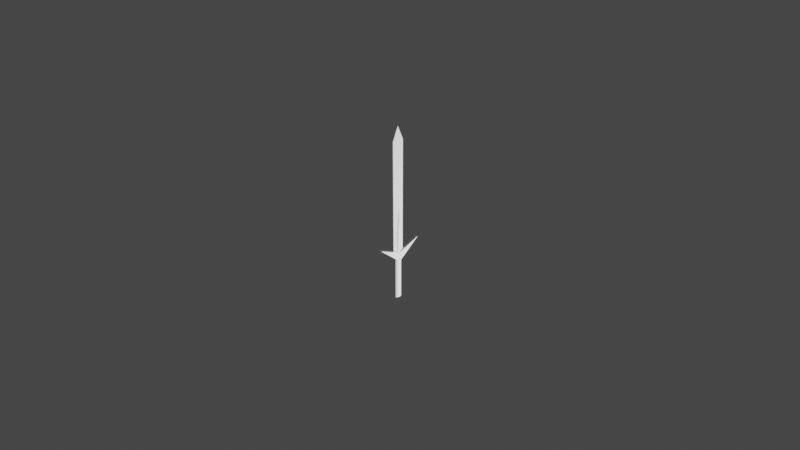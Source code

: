 # Source: Sword.blend  (saved by Blender 2.83.19; exported with 4.5.12 LTS)
import bpy
from mathutils import Matrix  # noqa: F401  (used for matrix-valued properties, if any)

bpy.ops.wm.read_factory_settings(use_empty=True)
scene = bpy.context.scene
scene.name = 'Scene'

# ---- collections
col_collection = bpy.data.collections.new('Collection'); scene.collection.children.link(col_collection)

# ---- world
world_world = bpy.data.worlds.new('World'); scene.world = world_world
world_world.use_nodes = True; world_world.node_tree.nodes.clear()
_N = world_world.node_tree.nodes; _L = world_world.node_tree.links
n0 = _N.new('ShaderNodeOutputWorld'); n0.name = 'World Output'; n0.location = (300, 300)
n1 = _N.new('ShaderNodeBackground'); n1.name = 'Background'; n1.location = (10, 300)
n1.inputs[0].default_value = (0.05088, 0.05088, 0.05088, 1.0)
_L.new(n1.outputs[0], n0.inputs[0])
n0.is_active_output = True
world_world.color = (0.05088, 0.05088, 0.05088)
world_world.use_sun_shadow = False
world_world.sun_shadow_jitter_overblur = 0.0

# ---- cameras
cam_camera = bpy.data.cameras.new('Camera')
cam_camera.clip_end = 100.0
cam_camera.ortho_scale = 7.314

# ---- lights
light_light = bpy.data.lights.new('Light', 'POINT')
light_light.transmission_factor = 0.0
light_light.energy = 1229.0
light_light.shadow_soft_size = 1.21
light_light.shadow_maximum_resolution = 0.006
light_light.use_absolute_resolution = True

# ---- meshes
me_cube_001 = bpy.data.meshes.new('Cube.001')
me_cube_001.from_pydata([(0.2232, -0.7044, -1.375), (0.2232, -0.7044, 0.5492), (0.2232, 1.296, -1.377), (0.2232, 1.296, 0.5517), (-0.2232, -0.7044, -1.375), (-0.2232, -0.7044, 0.5492), (-0.2232, 1.296, -1.377), (-0.2232, 1.296, 0.5517), (0.08628, 0.3135, -1.611), (1.008, 0.2989, 0.785), (-0.08628, 0.3135, -1.611), (-1.008, 0.2989, 0.785), (0.0, 1.375, -1.395), (0.0, 1.314, 0.5697), (0.0, -0.8043, -1.393), (0.0, -0.7231, 0.5672), (0.0, 0.299, 0.8074), (0.0, 0.299, -1.645)], [], [(8, 9, 3, 2), (12, 13, 7, 6), (10, 11, 5, 4), (14, 15, 1, 0), (17, 10, 4, 14), (16, 9, 1, 15), (13, 3, 9, 16), (12, 6, 10, 17), (6, 7, 11, 10), (0, 1, 9, 8), (2, 12, 17, 8), (7, 13, 16, 11), (11, 16, 15, 5), (8, 17, 14, 0), (4, 5, 15, 14), (2, 3, 13, 12)])
_uv = me_cube_001.uv_layers.new(name='UVMap')
_uv.uv.foreach_set('vector', [0.375, 0.125, 0.625, 0.125, 0.625, 0.25, 0.375, 0.25, 0.375, 0.375, 0.625, 0.375, 0.625, 0.5, 0.375, 0.5, 0.375, 0.625, 0.625, 0.625, 0.625, 0.75, 0.375, 0.75, 0.375, 0.875, 0.625, 0.875, 0.625, 1.0, 0.375, 1.0, 0.25, 0.625, 0.375, 0.625, 0.375, 0.75, 0.25, 0.75, 0.75, 0.625, 0.875, 0.625, 0.875, 0.75, 0.75, 0.75, 0.75, 0.5, 0.875, 0.5, 0.875, 0.625, 0.75, 0.625, 0.25, 0.5, 0.375, 0.5, 0.375, 0.625, 0.25, 0.625, 0.375, 0.5, 0.625, 0.5, 0.625, 0.625, 0.375, 0.625, 0.375, 0.0, 0.625, 0.0, 0.625, 0.125, 0.375, 0.125, 0.125, 0.5, 0.25, 0.5, 0.25, 0.625, 0.125, 0.625, 0.625, 0.5, 0.75, 0.5, 0.75, 0.625, 0.625, 0.625, 0.625, 0.625, 0.75, 0.625, 0.75, 0.75, 0.625, 0.75, 0.125, 0.625, 0.25, 0.625, 0.25, 0.75, 0.125, 0.75, 0.375, 0.75, 0.625, 0.75, 0.625, 0.875, 0.375, 0.875, 0.375, 0.25, 0.625, 0.25, 0.625, 0.375, 0.375, 0.375])
me_cube_001.materials.append(None)
me_cube_001.use_remesh_fix_poles = True
me_cube_001.use_remesh_preserve_attributes = False
me_cube_001.use_mirror_x = True
me_cube_001.use_mirror_y = True
me_cube_001.use_mirror_z = True
me_cube_001.update()
me_cube_002 = bpy.data.meshes.new('Cube.002')
me_cube_002.from_pydata([(-72.47, -6.553, -1.626), (-72.47, -6.553, -1.733), (-72.47, -38.83, -1.57), (-72.47, -38.83, -1.733), (234.0, -6.553, -1.626), (234.0, -6.553, -1.733), (234.0, -38.83, -1.57), (234.0, -38.83, -1.733), (-53.85, -22.57, 4.722), (-53.85, -22.57, 1.471), (252.6, -22.57, 4.722), (252.6, -22.57, 1.471)], [], [(8, 9, 3, 2), (2, 3, 7, 6), (10, 11, 5, 4), (4, 5, 1, 0), (8, 10, 4, 0), (11, 9, 1, 5), (7, 3, 9, 11), (2, 6, 10, 8), (6, 7, 11, 10), (0, 1, 9, 8)])
_uv = me_cube_002.uv_layers.new(name='UVMap')
_uv.uv.foreach_set('vector', [0.375, 0.125, 0.625, 0.125, 0.625, 0.25, 0.375, 0.25, 0.375, 0.25, 0.625, 0.25, 0.625, 0.5, 0.375, 0.5, 0.375, 0.625, 0.625, 0.625, 0.625, 0.75, 0.6167, 0.75, 0.6167, 0.75, 0.625, 0.75, 0.625, 1.0, 0.6167, 1.0, 0.125, 0.625, 0.375, 0.625, 0.6167, 0.75, 0.1256, 0.7547, 0.625, 0.625, 0.875, 0.625, 0.875, 0.75, 0.625, 0.75, 0.625, 0.5, 0.875, 0.5, 0.875, 0.625, 0.625, 0.625, 0.125, 0.5, 0.375, 0.5, 0.375, 0.625, 0.125, 0.625, 0.375, 0.5, 0.625, 0.5, 0.625, 0.625, 0.375, 0.625, 0.6167, 0.0, 0.625, 0.0, 0.625, 0.125, 0.375, 0.125])
me_cube_002.use_remesh_fix_poles = True
me_cube_002.use_remesh_preserve_attributes = False
me_cube_002.use_mirror_x = True
me_cube_002.update()
me_cube_003 = bpy.data.meshes.new('Cube.003')
me_cube_003.from_pydata([(-188.7, -20.29, -8.866), (-188.7, -20.29, -12.06), (-188.7, -26.75, -8.866), (-188.7, -26.75, -12.06), (401.0, -20.29, -8.866), (401.0, -20.29, -12.06), (401.0, -26.75, -8.866), (401.0, -26.75, -12.06), (-188.7, -23.52, -8.866), (-188.7, -23.52, -15.71), (401.0, -23.52, -8.866), (401.0, -23.52, -15.71)], [], [(8, 9, 3, 2), (2, 3, 7, 6), (10, 11, 5, 4), (4, 5, 1, 0), (8, 10, 4, 0), (11, 9, 1, 5), (7, 3, 9, 11), (2, 6, 10, 8), (6, 7, 11, 10), (0, 1, 9, 8)])
_uv = me_cube_003.uv_layers.new(name='UVMap')
_uv.uv.foreach_set('vector', [0.375, 0.125, 0.625, 0.125, 0.625, 0.25, 0.375, 0.25, 0.375, 0.25, 0.625, 0.25, 0.625, 0.5, 0.375, 0.5, 0.375, 0.625, 0.625, 0.625, 0.625, 0.75, 0.375, 0.75, 0.375, 0.75, 0.625, 0.75, 0.625, 1.0, 0.375, 1.0, 0.125, 0.625, 0.375, 0.625, 0.375, 0.75, 0.125, 0.75, 0.625, 0.625, 0.875, 0.625, 0.875, 0.75, 0.625, 0.75, 0.625, 0.5, 0.875, 0.5, 0.875, 0.625, 0.625, 0.625, 0.125, 0.5, 0.375, 0.5, 0.375, 0.625, 0.125, 0.625, 0.375, 0.5, 0.625, 0.5, 0.625, 0.625, 0.375, 0.625, 0.375, 0.0, 0.625, 0.0, 0.625, 0.125, 0.375, 0.125])
me_cube_003.use_remesh_fix_poles = True
me_cube_003.use_remesh_preserve_attributes = False
me_cube_003.use_mirror_vertex_groups = False
me_cube_003.update()
me_cylinder = bpy.data.meshes.new('Cylinder')
me_cylinder.from_pydata([(0.0, 0.1, -1.0), (0.0, 0.1, 1.0), (0.05406, 0.08413, -1.0), (0.05406, 0.08413, 1.0), (0.09096, 0.04154, -1.0), (0.09096, 0.04154, 1.0), (0.09898, -0.01423, -1.0), (0.09898, -0.01423, 1.0), (0.07557, -0.06549, -1.0), (0.07557, -0.06549, 1.0), (0.02817, -0.09595, -1.0), (0.02817, -0.09595, 1.0), (-0.02817, -0.09595, -1.0), (-0.02817, -0.09595, 1.0), (-0.07557, -0.06549, -1.0), (-0.07557, -0.06549, 1.0), (-0.09898, -0.01423, -1.0), (-0.09898, -0.01423, 1.0), (-0.09096, 0.04154, -1.0), (-0.09096, 0.04154, 1.0), (-0.05406, 0.08413, -1.0), (-0.05406, 0.08413, 1.0)], [], [(0, 1, 3, 2), (2, 3, 5, 4), (4, 5, 7, 6), (6, 7, 9, 8), (8, 9, 11, 10), (10, 11, 13, 12), (12, 13, 15, 14), (14, 15, 17, 16), (16, 17, 19, 18), (3, 1, 21, 19, 17, 15, 13, 11, 9, 7, 5), (18, 19, 21, 20), (20, 21, 1, 0), (0, 2, 4, 6, 8, 10, 12, 14, 16, 18, 20)])
_uv = me_cylinder.uv_layers.new(name='UVMap')
_uv.uv.foreach_set('vector', [1.0, 0.5, 1.0, 1.0, 0.9091, 1.0, 0.9091, 0.5, 0.9091, 0.5, 0.9091, 1.0, 0.8182, 1.0, 0.8182, 0.5, 0.8182, 0.5, 0.8182, 1.0, 0.7273, 1.0, 0.7273, 0.5, 0.7273, 0.5, 0.7273, 1.0, 0.6364, 1.0, 0.6364, 0.5, 0.6364, 0.5, 0.6364, 1.0, 0.5455, 1.0, 0.5455, 0.5, 0.5455, 0.5, 0.5455, 1.0, 0.4545, 1.0, 0.4545, 0.5, 0.4545, 0.5, 0.4545, 1.0, 0.3636, 1.0, 0.3636, 0.5, 0.3636, 0.5, 0.3636, 1.0, 0.2727, 1.0, 0.2727, 0.5, 0.2727, 0.5, 0.2727, 1.0, 0.1818, 1.0, 0.1818, 0.5, 0.3798, 0.4519, 0.25, 0.49, 0.1202, 0.4519, 0.03169, 0.3497, 0.01244, 0.2158, 0.06862, 0.09283, 0.1824, 0.01972, 0.3176, 0.01972, 0.4314, 0.09283, 0.4876, 0.2158, 0.4683, 0.3497, 0.1818, 0.5, 0.1818, 1.0, 0.09091, 1.0, 0.09091, 0.5, 0.09091, 0.5, 0.09091, 1.0, -1.788e-07, 1.0, -1.788e-07, 0.5, 0.75, 0.49, 0.8798, 0.4519, 0.9683, 0.3497, 0.9876, 0.2158, 0.9314, 0.09283, 0.8176, 0.01972, 0.6824, 0.01972, 0.5686, 0.09283, 0.5124, 0.2158, 0.5317, 0.3497, 0.6202, 0.4519])
me_cylinder.use_remesh_fix_poles = True
me_cylinder.use_remesh_preserve_attributes = False
me_cylinder.use_mirror_vertex_groups = False
me_cylinder.update()

# ---- objects
ob_light = bpy.data.objects.new('Light', light_light)
ob_camera = bpy.data.objects.new('Camera', cam_camera)
ob_blade = bpy.data.objects.new('Blade', me_cube_001)
ob_guard = bpy.data.objects.new('Guard', me_cube_002)
ob_stylish1 = bpy.data.objects.new('Stylish1', me_cube_003)
ob_cylinder = bpy.data.objects.new('Cylinder', me_cylinder)

# ---- transforms, parenting, visibility, modifiers, constraints
ob_light.location = (4.076, 1.005, -0.8741)
ob_light.rotation_euler = (0.6503, 0.05522, 1.866)
ob_light.lock_rotations_4d = False
ob_light.empty_display_type = 'ARROWS'
ob_light.color = (0.0, 0.0, 0.0, 0.0)
ob_light.lineart.crease_threshold = 0.0
ob_camera.location = (7.359, -6.926, 4.958)
ob_camera.rotation_euler = (1.109, 0.0, 0.8149)
ob_camera.lock_rotations_4d = False
ob_camera.empty_display_type = 'ARROWS'
ob_camera.color = (0.0, 0.0, 0.0, 0.0)
ob_camera.display_type = 'WIRE'
ob_camera.lineart.crease_threshold = 0.0
ob_blade.location = (0.0, 0.0, 0.0)
ob_blade.scale = (0.01699, -0.06196, -0.6151)
ob_blade.lineart.crease_threshold = 0.0
ob_blade.use_mesh_mirror_x = True
ob_blade.use_mesh_mirror_y = True
ob_blade.use_mesh_mirror_z = True
ob_guard.location = (-0.018, -0.364, -0.3278)
ob_guard.scale = (0.0001696, -0.01547, -0.03134)
ob_guard.lineart.crease_threshold = 0.0
ob_guard.use_mesh_mirror_x = True
ob_stylish1.location = (-0.00828, -0.1825, -0.9777)
ob_stylish1.scale = (6.446e-05, -0.007097, -0.06706)
ob_stylish1.lineart.crease_threshold = 0.0
ob_cylinder.location = (0.0, -0.01935, -0.6323)
ob_cylinder.scale = (0.2444, 0.3963, 0.2612)
ob_cylinder.lineart.crease_threshold = 0.0

# ---- collection membership
col_collection.objects.link(ob_light)
col_collection.objects.link(ob_camera)
col_collection.objects.link(ob_blade)
col_collection.objects.link(ob_guard)
col_collection.objects.link(ob_stylish1)
col_collection.objects.link(ob_cylinder)

# ---- scene / render settings (as saved in the file)
scene.camera = ob_camera
scene.frame_start = 1; scene.frame_end = 250; scene.frame_set(1)
scene.render.engine = 'BLENDER_EEVEE_NEXT'
scene.cycles.use_denoising = False
scene.cycles.samples = 128
scene.cycles.sampling_pattern = 'TABULATED_SOBOL'
scene.cycles.use_adaptive_sampling = False
scene.cycles.use_light_tree = False
scene.view_settings.view_transform = 'Filmic'
bpy.context.view_layer.update()
